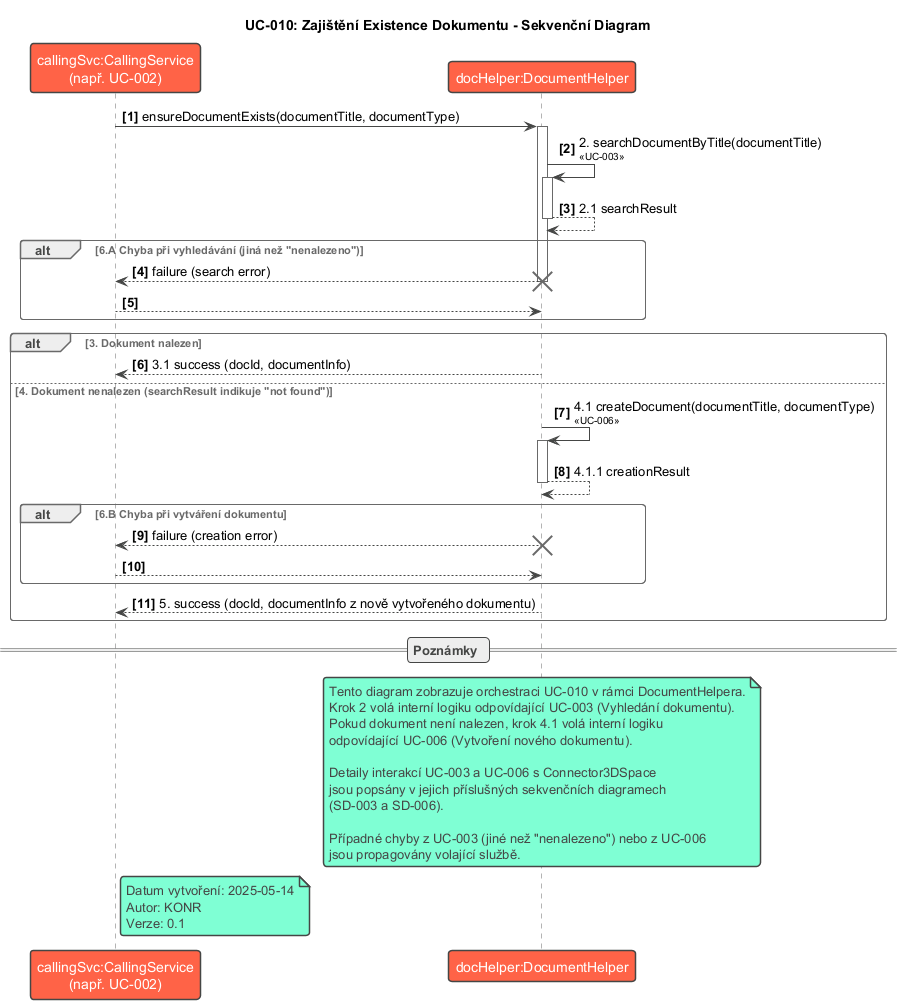

The diagram above was rendered by PlantUML. Its source (embedded in the PNG):
@startuml SD-010_Ensure_Document_Exists
!theme vibrant
title UC-010: Zajištění Existence Dokumentu - Sekvenční Diagram

participant "callingSvc:CallingService\n(např. UC-002)" as CallingService
participant "docHelper:DocumentHelper" as DocumentHelper
' Connector není přímo zobrazen, protože UC-003 a UC-006 jsou volány interně
' a jejich interakce s Connectorem jsou detailně popsány v SD-003 a SD-006.

autonumber "<b>[0]"

CallingService -> DocumentHelper : ensureDocumentExists(documentTitle, documentType)
activate DocumentHelper

DocumentHelper -> DocumentHelper : 2. searchDocumentByTitle(documentTitle)\n<size:10><< UC-003 >></size>
activate DocumentHelper
' Interní volání metody, která implementuje UC-003
' Výsledek může být {docId, documentInfo} nebo chyba (např. nenalezeno)
DocumentHelper --> DocumentHelper : 2.1 searchResult
deactivate DocumentHelper

alt 6.A Chyba při vyhledávání (jiná než "nenalezeno")
    DocumentHelper --> CallingService : failure (search error)
    deactivate DocumentHelper
    destroy DocumentHelper
    return
end

alt 3. Dokument nalezen
    DocumentHelper --> CallingService : 3.1 success (docId, documentInfo)
    deactivate DocumentHelper
else 4. Dokument nenalezen (searchResult indikuje "not found")
    DocumentHelper -> DocumentHelper : 4.1 createDocument(documentTitle, documentType)\n<size:10><< UC-006 >></size>
    activate DocumentHelper
    ' Interní volání metody, která implementuje UC-006
    ' Výsledek může být {docId, documentInfo} nebo chyba
    DocumentHelper --> DocumentHelper : 4.1.1 creationResult
    deactivate DocumentHelper

    alt 6.B Chyba při vytváření dokumentu
        DocumentHelper --> CallingService : failure (creation error)
        deactivate DocumentHelper
        destroy DocumentHelper
        return
    end

    DocumentHelper --> CallingService : 5. success (docId, documentInfo z nově vytvořeného dokumentu)
    deactivate DocumentHelper
end

== Poznámky ==
note over DocumentHelper
  Tento diagram zobrazuje orchestraci UC-010 v rámci DocumentHelpera.
  Krok 2 volá interní logiku odpovídající UC-003 (Vyhledání dokumentu).
  Pokud dokument není nalezen, krok 4.1 volá interní logiku
  odpovídající UC-006 (Vytvoření nového dokumentu).

  Detaily interakcí UC-003 a UC-006 s Connector3DSpace
  jsou popsány v jejich příslušných sekvenčních diagramech
  (SD-003 a SD-006).

  Případné chyby z UC-003 (jiné než "nenalezeno") nebo z UC-006
  jsou propagovány volající službě.
end note

note right of CallingService
  Datum vytvoření: 2025-05-14
  Autor: KONR
  Verze: 0.1
end note

@enduml